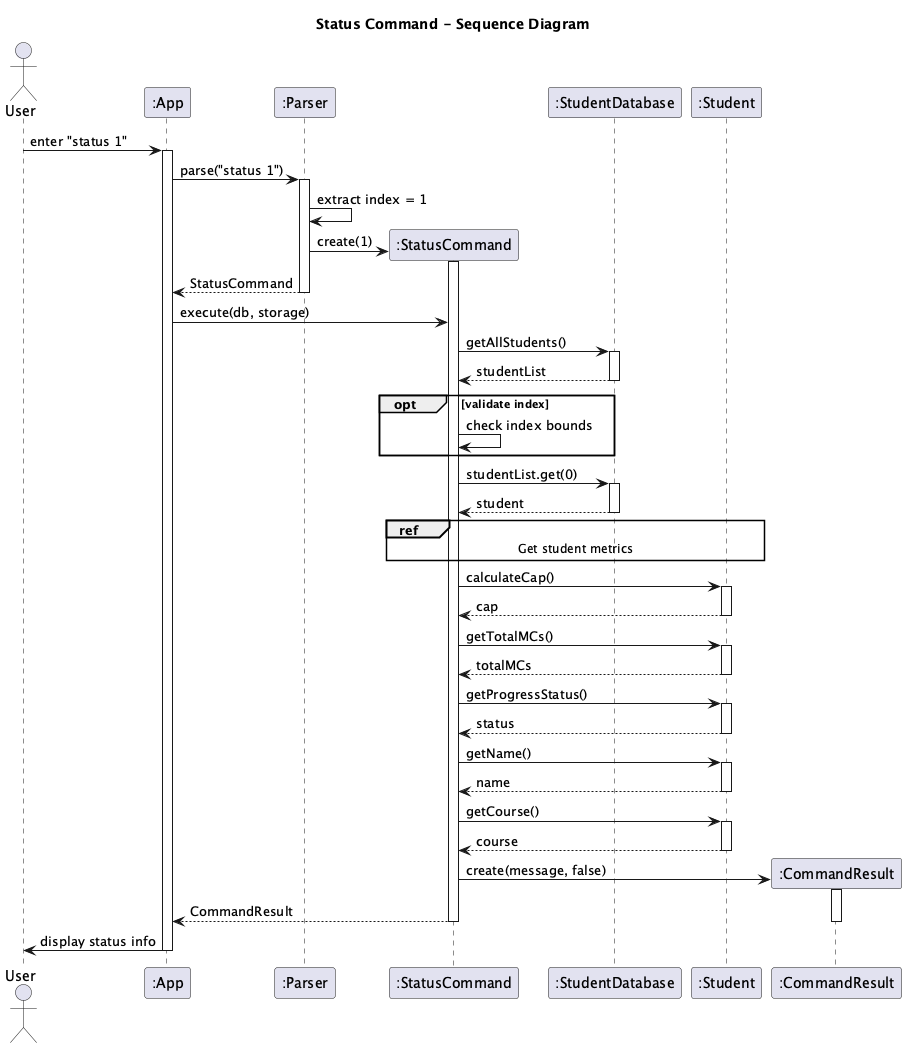

The diagram above was rendered by PlantUML. Its source (embedded in the PNG):
@startuml

title Status Command - Sequence Diagram

actor User
participant ":App" as App
participant ":Parser" as Parser
participant ":StatusCommand" as Cmd
participant ":StudentDatabase" as DB
participant ":Student" as Student
participant ":CommandResult" as Result

User -> App: enter "status 1"
activate App

App -> Parser: parse("status 1")
activate Parser

Parser -> Parser: extract index = 1

Parser -> Cmd **: create(1)
activate Cmd

Parser --> App: StatusCommand
deactivate Parser

App -> Cmd: execute(db, storage)

Cmd -> DB: getAllStudents()
activate DB
DB --> Cmd: studentList
deactivate DB

opt validate index
    Cmd -> Cmd: check index bounds
end

Cmd -> DB: studentList.get(0)
activate DB
DB --> Cmd: student
deactivate DB

ref over Cmd, Student
    Get student metrics
end ref

Cmd -> Student: calculateCap()
activate Student
Student --> Cmd: cap
deactivate Student

Cmd -> Student: getTotalMCs()
activate Student
Student --> Cmd: totalMCs
deactivate Student

Cmd -> Student: getProgressStatus()
activate Student
Student --> Cmd: status
deactivate Student

Cmd -> Student: getName()
activate Student
Student --> Cmd: name
deactivate Student

Cmd -> Student: getCourse()
activate Student
Student --> Cmd: course
deactivate Student

Cmd -> Result **: create(message, false)
activate Result
Cmd --> App: CommandResult
deactivate Result
deactivate Cmd

App -> User: display status info
deactivate App

@enduml